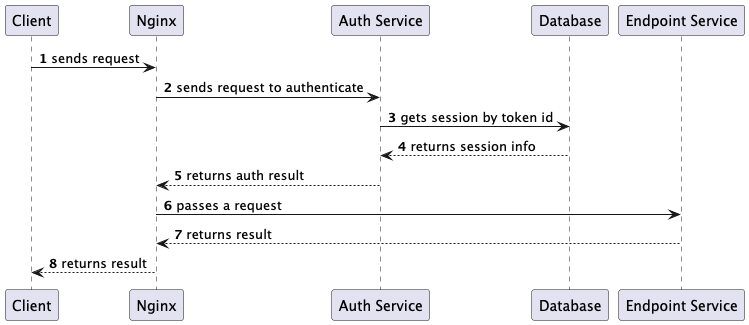

The diagram above was rendered by PlantUML. Its source (embedded in the PNG):
@startuml
'https://plantuml.com/sequence-diagram

autonumber

Client -> Nginx: sends request
Nginx -> "Auth Service": sends request to authenticate
"Auth Service" -> Database: gets session by token id
Database --> "Auth Service": returns session info
"Auth Service" --> Nginx: returns auth result
Nginx -> "Endpoint Service": passes a request
"Endpoint Service" --> Nginx: returns result
Nginx --> Client: returns result
@enduml